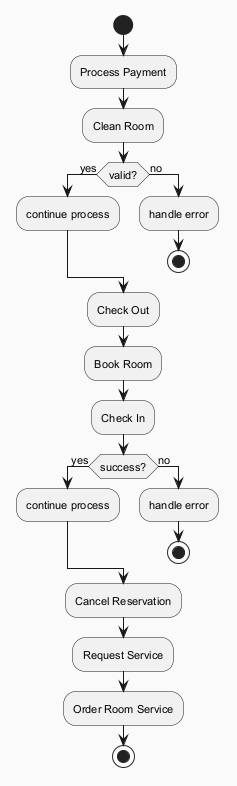

The diagram above was rendered by PlantUML. Its source (embedded in the PNG):
@startuml
skinparam backgroundColor #FAFAFA
skinparam classBackgroundColor #FFF3E0
skinparam classBorderColor #E65100
skinparam defaultFontSize 11
start
:Process Payment;
:Clean Room;
if (valid?) then (yes)
:continue process;
else (no)
:handle error;
stop
endif
:Check Out;
:Book Room;
:Check In;
if (success?) then (yes)
:continue process;
else (no)
:handle error;
stop
endif
:Cancel Reservation;
:Request Service;
:Order Room Service;
stop
@enduml